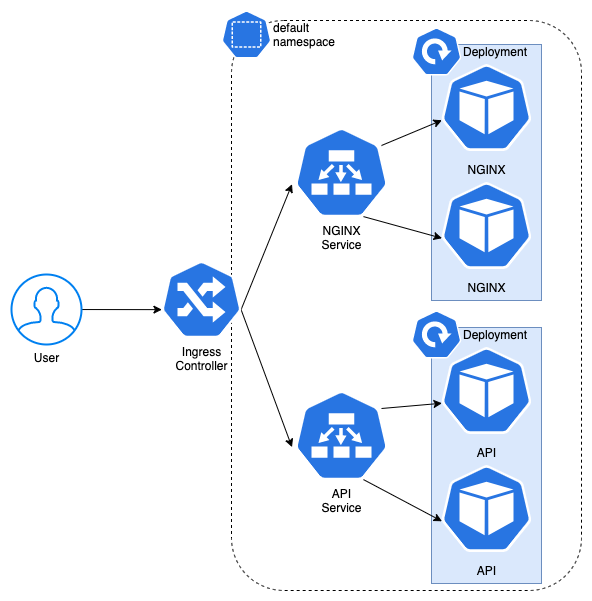

The diagram above was exported from draw.io. Its source (the exported page's mxGraphModel, read from the mxfile embedded in the PNG):
<mxGraphModel dx="946" dy="574" grid="1" gridSize="10" guides="1" tooltips="1" connect="1" arrows="1" fold="1" page="1" pageScale="1" pageWidth="1169" pageHeight="827" math="0" shadow="0">
  <root>
    <mxCell id="0" />
    <mxCell id="1" parent="0" />
    <mxCell id="GD3uT6NXRQaUrHOJV8FJ-11" value="" style="rounded=1;whiteSpace=wrap;html=1;dashed=1;" vertex="1" parent="1">
      <mxGeometry x="300" y="50" width="350" height="570" as="geometry" />
    </mxCell>
    <mxCell id="GD3uT6NXRQaUrHOJV8FJ-13" value="" style="rounded=0;whiteSpace=wrap;html=1;fillColor=#dae8fc;strokeColor=#6c8ebf;shadow=0;glass=0;comic=0;" vertex="1" parent="1">
      <mxGeometry x="500" y="74" width="110" height="256" as="geometry" />
    </mxCell>
    <mxCell id="GD3uT6NXRQaUrHOJV8FJ-7" style="edgeStyle=none;rounded=0;orthogonalLoop=1;jettySize=auto;html=1;exitX=0.995;exitY=0.63;exitDx=0;exitDy=0;exitPerimeter=0;entryX=0.005;entryY=0.63;entryDx=0;entryDy=0;entryPerimeter=0;" edge="1" parent="1" source="GD3uT6NXRQaUrHOJV8FJ-1" target="GD3uT6NXRQaUrHOJV8FJ-4">
      <mxGeometry relative="1" as="geometry" />
    </mxCell>
    <mxCell id="GD3uT6NXRQaUrHOJV8FJ-22" style="edgeStyle=none;rounded=0;orthogonalLoop=1;jettySize=auto;html=1;exitX=0.995;exitY=0.63;exitDx=0;exitDy=0;exitPerimeter=0;entryX=0.005;entryY=0.63;entryDx=0;entryDy=0;entryPerimeter=0;" edge="1" parent="1" source="GD3uT6NXRQaUrHOJV8FJ-1" target="GD3uT6NXRQaUrHOJV8FJ-19">
      <mxGeometry relative="1" as="geometry" />
    </mxCell>
    <mxCell id="GD3uT6NXRQaUrHOJV8FJ-1" value="Ingress&lt;br&gt;Controller" style="html=1;dashed=0;whitespace=wrap;fillColor=#2875E2;strokeColor=#ffffff;points=[[0.005,0.63,0],[0.1,0.2,0],[0.9,0.2,0],[0.5,0,0],[0.995,0.63,0],[0.72,0.99,0],[0.5,1,0],[0.28,0.99,0]];shape=mxgraph.kubernetes.icon;prIcon=ing;labelPosition=center;verticalLabelPosition=bottom;align=center;verticalAlign=top;" vertex="1" parent="1">
      <mxGeometry x="230" y="290" width="80" height="78" as="geometry" />
    </mxCell>
    <mxCell id="GD3uT6NXRQaUrHOJV8FJ-2" value="NGINX" style="html=1;dashed=0;whitespace=wrap;fillColor=#2875E2;strokeColor=#ffffff;points=[[0.005,0.63,0],[0.1,0.2,0],[0.9,0.2,0],[0.5,0,0],[0.995,0.63,0],[0.72,0.99,0],[0.5,1,0],[0.28,0.99,0]];shape=mxgraph.kubernetes.icon;prIcon=pod;labelPosition=center;verticalLabelPosition=bottom;align=center;verticalAlign=top;" vertex="1" parent="1">
      <mxGeometry x="510" y="206" width="90" height="98" as="geometry" />
    </mxCell>
    <mxCell id="GD3uT6NXRQaUrHOJV8FJ-3" value="NGINX" style="html=1;dashed=0;whitespace=wrap;fillColor=#2875E2;strokeColor=#ffffff;points=[[0.005,0.63,0],[0.1,0.2,0],[0.9,0.2,0],[0.5,0,0],[0.995,0.63,0],[0.72,0.99,0],[0.5,1,0],[0.28,0.99,0]];shape=mxgraph.kubernetes.icon;prIcon=pod;labelPosition=center;verticalLabelPosition=bottom;align=center;verticalAlign=top;" vertex="1" parent="1">
      <mxGeometry x="510" y="88" width="90" height="98" as="geometry" />
    </mxCell>
    <mxCell id="GD3uT6NXRQaUrHOJV8FJ-5" style="rounded=0;orthogonalLoop=1;jettySize=auto;html=1;exitX=0.9;exitY=0.2;exitDx=0;exitDy=0;exitPerimeter=0;entryX=0.005;entryY=0.63;entryDx=0;entryDy=0;entryPerimeter=0;" edge="1" parent="1" source="GD3uT6NXRQaUrHOJV8FJ-4" target="GD3uT6NXRQaUrHOJV8FJ-3">
      <mxGeometry relative="1" as="geometry" />
    </mxCell>
    <mxCell id="GD3uT6NXRQaUrHOJV8FJ-6" style="edgeStyle=none;rounded=0;orthogonalLoop=1;jettySize=auto;html=1;exitX=0.72;exitY=0.99;exitDx=0;exitDy=0;exitPerimeter=0;entryX=0.005;entryY=0.63;entryDx=0;entryDy=0;entryPerimeter=0;" edge="1" parent="1" source="GD3uT6NXRQaUrHOJV8FJ-4" target="GD3uT6NXRQaUrHOJV8FJ-2">
      <mxGeometry relative="1" as="geometry" />
    </mxCell>
    <mxCell id="GD3uT6NXRQaUrHOJV8FJ-4" value="NGINX&lt;br&gt;Service" style="html=1;dashed=0;whitespace=wrap;fillColor=#2875E2;strokeColor=#ffffff;points=[[0.005,0.63,0],[0.1,0.2,0],[0.9,0.2,0],[0.5,0,0],[0.995,0.63,0],[0.72,0.99,0],[0.5,1,0],[0.28,0.99,0]];shape=mxgraph.kubernetes.icon;prIcon=ep;labelPosition=center;verticalLabelPosition=bottom;align=center;verticalAlign=top;" vertex="1" parent="1">
      <mxGeometry x="360" y="157" width="100" height="90" as="geometry" />
    </mxCell>
    <mxCell id="GD3uT6NXRQaUrHOJV8FJ-9" style="edgeStyle=none;rounded=0;orthogonalLoop=1;jettySize=auto;html=1;entryX=0.005;entryY=0.63;entryDx=0;entryDy=0;entryPerimeter=0;" edge="1" parent="1" source="GD3uT6NXRQaUrHOJV8FJ-8" target="GD3uT6NXRQaUrHOJV8FJ-1">
      <mxGeometry relative="1" as="geometry" />
    </mxCell>
    <mxCell id="GD3uT6NXRQaUrHOJV8FJ-8" value="User" style="html=1;verticalLabelPosition=bottom;align=center;labelBackgroundColor=#ffffff;verticalAlign=top;strokeWidth=2;strokeColor=#0080F0;shadow=0;dashed=0;shape=mxgraph.ios7.icons.user;" vertex="1" parent="1">
      <mxGeometry x="80" y="304" width="70" height="70" as="geometry" />
    </mxCell>
    <mxCell id="GD3uT6NXRQaUrHOJV8FJ-10" value="default&lt;br&gt;namespace" style="html=1;dashed=0;whitespace=wrap;fillColor=#2875E2;strokeColor=#ffffff;points=[[0.005,0.63,0],[0.1,0.2,0],[0.9,0.2,0],[0.5,0,0],[0.995,0.63,0],[0.72,0.99,0],[0.5,1,0],[0.28,0.99,0]];shape=mxgraph.kubernetes.icon;prIcon=ns;labelPosition=right;verticalLabelPosition=middle;align=left;verticalAlign=middle;" vertex="1" parent="1">
      <mxGeometry x="290" y="40" width="50" height="48" as="geometry" />
    </mxCell>
    <mxCell id="GD3uT6NXRQaUrHOJV8FJ-12" value="Deployment" style="html=1;dashed=0;whitespace=wrap;fillColor=#2875E2;strokeColor=#ffffff;points=[[0.005,0.63,0],[0.1,0.2,0],[0.9,0.2,0],[0.5,0,0],[0.995,0.63,0],[0.72,0.99,0],[0.5,1,0],[0.28,0.99,0]];shape=mxgraph.kubernetes.icon;prIcon=deploy;labelPosition=right;verticalLabelPosition=middle;align=left;verticalAlign=middle;" vertex="1" parent="1">
      <mxGeometry x="480" y="57" width="50" height="48" as="geometry" />
    </mxCell>
    <mxCell id="GD3uT6NXRQaUrHOJV8FJ-14" style="edgeStyle=none;rounded=0;orthogonalLoop=1;jettySize=auto;html=1;exitX=0.5;exitY=1;exitDx=0;exitDy=0;" edge="1" parent="1" source="GD3uT6NXRQaUrHOJV8FJ-13" target="GD3uT6NXRQaUrHOJV8FJ-13">
      <mxGeometry relative="1" as="geometry" />
    </mxCell>
    <mxCell id="GD3uT6NXRQaUrHOJV8FJ-15" value="" style="rounded=0;whiteSpace=wrap;html=1;fillColor=#dae8fc;strokeColor=#6c8ebf;shadow=0;glass=0;comic=0;" vertex="1" parent="1">
      <mxGeometry x="500" y="357" width="110" height="256" as="geometry" />
    </mxCell>
    <mxCell id="GD3uT6NXRQaUrHOJV8FJ-16" value="API" style="html=1;dashed=0;whitespace=wrap;fillColor=#2875E2;strokeColor=#ffffff;points=[[0.005,0.63,0],[0.1,0.2,0],[0.9,0.2,0],[0.5,0,0],[0.995,0.63,0],[0.72,0.99,0],[0.5,1,0],[0.28,0.99,0]];shape=mxgraph.kubernetes.icon;prIcon=pod;labelPosition=center;verticalLabelPosition=bottom;align=center;verticalAlign=top;" vertex="1" parent="1">
      <mxGeometry x="510" y="489" width="90" height="98" as="geometry" />
    </mxCell>
    <mxCell id="GD3uT6NXRQaUrHOJV8FJ-17" value="API" style="html=1;dashed=0;whitespace=wrap;fillColor=#2875E2;strokeColor=#ffffff;points=[[0.005,0.63,0],[0.1,0.2,0],[0.9,0.2,0],[0.5,0,0],[0.995,0.63,0],[0.72,0.99,0],[0.5,1,0],[0.28,0.99,0]];shape=mxgraph.kubernetes.icon;prIcon=pod;labelPosition=center;verticalLabelPosition=bottom;align=center;verticalAlign=top;" vertex="1" parent="1">
      <mxGeometry x="510" y="371" width="90" height="98" as="geometry" />
    </mxCell>
    <mxCell id="GD3uT6NXRQaUrHOJV8FJ-18" style="rounded=0;orthogonalLoop=1;jettySize=auto;html=1;exitX=0.9;exitY=0.2;exitDx=0;exitDy=0;exitPerimeter=0;entryX=0.005;entryY=0.63;entryDx=0;entryDy=0;entryPerimeter=0;" edge="1" parent="1" source="GD3uT6NXRQaUrHOJV8FJ-19" target="GD3uT6NXRQaUrHOJV8FJ-17">
      <mxGeometry relative="1" as="geometry" />
    </mxCell>
    <mxCell id="GD3uT6NXRQaUrHOJV8FJ-21" style="edgeStyle=none;rounded=0;orthogonalLoop=1;jettySize=auto;html=1;exitX=0.72;exitY=0.99;exitDx=0;exitDy=0;exitPerimeter=0;entryX=0.005;entryY=0.63;entryDx=0;entryDy=0;entryPerimeter=0;" edge="1" parent="1" source="GD3uT6NXRQaUrHOJV8FJ-19" target="GD3uT6NXRQaUrHOJV8FJ-16">
      <mxGeometry relative="1" as="geometry" />
    </mxCell>
    <mxCell id="GD3uT6NXRQaUrHOJV8FJ-19" value="API&lt;br&gt;Service" style="html=1;dashed=0;whitespace=wrap;fillColor=#2875E2;strokeColor=#ffffff;points=[[0.005,0.63,0],[0.1,0.2,0],[0.9,0.2,0],[0.5,0,0],[0.995,0.63,0],[0.72,0.99,0],[0.5,1,0],[0.28,0.99,0]];shape=mxgraph.kubernetes.icon;prIcon=ep;labelPosition=center;verticalLabelPosition=bottom;align=center;verticalAlign=top;" vertex="1" parent="1">
      <mxGeometry x="360" y="420" width="100" height="90" as="geometry" />
    </mxCell>
    <mxCell id="GD3uT6NXRQaUrHOJV8FJ-20" value="Deployment" style="html=1;dashed=0;whitespace=wrap;fillColor=#2875E2;strokeColor=#ffffff;points=[[0.005,0.63,0],[0.1,0.2,0],[0.9,0.2,0],[0.5,0,0],[0.995,0.63,0],[0.72,0.99,0],[0.5,1,0],[0.28,0.99,0]];shape=mxgraph.kubernetes.icon;prIcon=deploy;labelPosition=right;verticalLabelPosition=middle;align=left;verticalAlign=middle;" vertex="1" parent="1">
      <mxGeometry x="480" y="340" width="50" height="48" as="geometry" />
    </mxCell>
  </root>
</mxGraphModel>